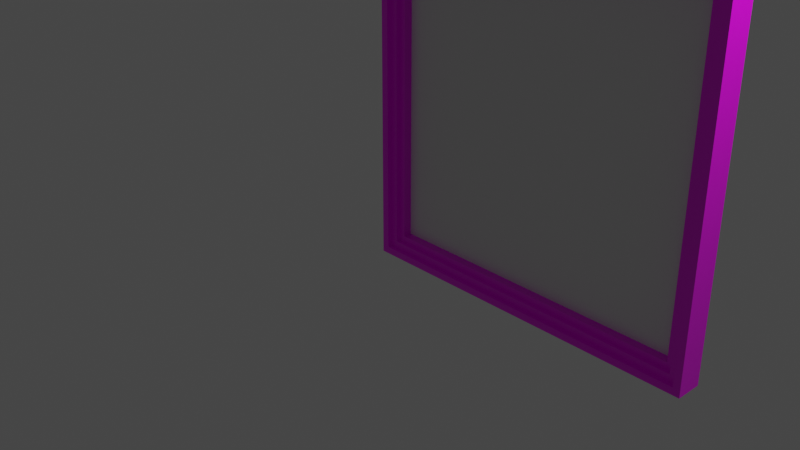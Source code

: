 # Source: multidecor_upscaled_embossed_quadratic_painting.blend  (saved by Blender 2.82.7; exported with 4.5.12 LTS)
import bpy
from mathutils import Matrix  # noqa: F401  (used for matrix-valued properties, if any)

bpy.ops.wm.read_factory_settings(use_empty=True)
scene = bpy.context.scene
scene.name = 'Scene'

# ---- collections
col_collection = bpy.data.collections.new('Collection'); scene.collection.children.link(col_collection)

# ---- images (referenced by path relative to the original .blend; pixels are not part of the script)
import os
ASSET_DIR = os.environ.get("B2B_ASSET_DIR", "")  # directory of the original .blend (textures are referenced by path, not embedded)
HERE = os.path.dirname(os.path.abspath(__file__))  # packed textures are extracted next to this script under _unpacked/

def load_image(name, relpath, width, height, colorspace="sRGB"):
    """Load a texture the original file referenced (path relative to the .blend, or extracted next to this script)."""
    p = next((c for c in (os.path.join(HERE, relpath), os.path.join(ASSET_DIR, relpath)) if relpath and os.path.exists(c)), "")
    if p:
        img = bpy.data.images.load(p, check_existing=True)
        img.name = name
    else:  # same state as the original file: an image datablock whose file is absent (Cycles renders it pink)
        img = bpy.data.images.new(name, width, height)
        img.source = "FILE"
        img.filepath = "//" + (relpath or name)
    img.colorspace_settings.name = colorspace
    return img
img_multidecor_wood_png = load_image('multidecor_wood.png', 'multidecor_wood.png', 1024, 1024, 'sRGB')

# ---- materials (node trees are filled in below, after node groups)
mat_material = bpy.data.materials.new('Material')
mat_material.alpha_threshold = 0.0
mat_material.use_transparent_shadow = False
mat_material.line_color = (0.0, 0.0, 0.0, 1.0)
mat_material_001 = bpy.data.materials.new('Material.001')
mat_material_001.use_transparent_shadow = False

# ---- material node trees
mat_material.use_nodes = True; mat_material.node_tree.nodes.clear()
_N = mat_material.node_tree.nodes; _L = mat_material.node_tree.links
n0 = _N.new('ShaderNodeOutputMaterial'); n0.name = 'Material Output'; n0.location = (300, 300)
n1 = _N.new('ShaderNodeBsdfPrincipled'); n1.name = 'Principled BSDF'; n1.location = (10, 300)
n1.distribution = 'GGX'
n1.subsurface_method = 'BURLEY'
n1.inputs[2].default_value = 0.4
n1.inputs[3].default_value = 1.45
n1.inputs[27].default_value = (0.0, 0.0, 0.0, 1.0)
n1.inputs[28].default_value = 1.0
n2 = _N.new('ShaderNodeTexImage'); n2.name = 'Image Texture'; n2.location = (-280, 280)
n2.image = img_multidecor_wood_png
n2.interpolation = 'Closest'
_L.new(n1.outputs[0], n0.inputs[0])
_L.new(n2.outputs[0], n1.inputs[0])
n0.is_active_output = True
mat_material_001.use_nodes = True; mat_material_001.node_tree.nodes.clear()
_N = mat_material_001.node_tree.nodes; _L = mat_material_001.node_tree.links
n0 = _N.new('ShaderNodeOutputMaterial'); n0.name = 'Material Output'; n0.location = (300, 300)
n1 = _N.new('ShaderNodeBsdfPrincipled'); n1.name = 'Principled BSDF'; n1.location = (10, 300)
n1.distribution = 'GGX'
n1.subsurface_method = 'BURLEY'
n1.inputs[3].default_value = 1.45
n1.inputs[27].default_value = (0.0, 0.0, 0.0, 1.0)
n1.inputs[28].default_value = 1.0
_L.new(n1.outputs[0], n0.inputs[0])
n0.is_active_output = True

# ---- world
world_world = bpy.data.worlds.new('World'); scene.world = world_world
world_world.use_nodes = True; world_world.node_tree.nodes.clear()
_N = world_world.node_tree.nodes; _L = world_world.node_tree.links
n0 = _N.new('ShaderNodeOutputWorld'); n0.name = 'World Output'; n0.location = (300, 300)
n1 = _N.new('ShaderNodeBackground'); n1.name = 'Background'; n1.location = (10, 300)
n1.inputs[0].default_value = (0.05088, 0.05088, 0.05088, 1.0)
_L.new(n1.outputs[0], n0.inputs[0])
n0.is_active_output = True
world_world.color = (0.05088, 0.05088, 0.05088)
world_world.use_sun_shadow = False
world_world.sun_shadow_jitter_overblur = 0.0

# ---- cameras
cam_camera = bpy.data.cameras.new('Camera')
cam_camera.clip_end = 100.0
cam_camera.ortho_scale = 7.314

# ---- lights
light_light = bpy.data.lights.new('Light', 'POINT')
light_light.transmission_factor = 0.0
light_light.energy = 1000.0
light_light.shadow_soft_size = 0.1
light_light.shadow_maximum_resolution = 0.006
light_light.use_absolute_resolution = True

# ---- meshes
me_cube = bpy.data.meshes.new('Cube')
me_cube.from_pydata([(1.0, -0.8, 3.0), (1.0, -0.8, -1.0), (1.0, -1.0, 3.0), (1.0, -1.0, -1.0), (-3.0, -0.8, 3.0), (-3.0, -0.8, -1.0), (-3.0, -1.0, 3.0), (-3.0, -1.0, -1.0), (0.765, -0.8, -0.765), (-2.765, -0.8, -0.765), (0.765, -0.8, 2.765), (-2.765, -0.8, 2.765), (0.765, -0.9, -0.765), (-2.765, -0.9, -0.765), (0.765, -0.9, 2.765), (-2.765, -0.9, 2.765), (0.8384, -0.8, -0.8384), (0.8384, -0.8, 2.838), (-2.838, -0.8, 2.838), (-2.838, -0.8, -0.8384), (1.0, -0.75, -1.0), (-3.0, -0.75, -1.0), (1.0, -0.75, 3.0), (-3.0, -0.75, 3.0), (0.8384, -0.75, 2.838), (-2.838, -0.75, -0.8384), (0.8384, -0.75, -0.8384), (-2.838, -0.75, 2.838), (0.9192, -0.75, 2.919), (-2.919, -0.75, -0.9192), (0.9192, -0.75, -0.9192), (-2.919, -0.75, 2.919), (1.0, -0.695, -1.0), (-3.0, -0.695, -1.0), (1.0, -0.695, 3.0), (-3.0, -0.695, 3.0), (0.9192, -0.695, 2.919), (-2.919, -0.695, -0.9192), (0.9192, -0.695, -0.9192), (-2.919, -0.695, 2.919)], [], [(0, 4, 6, 2), (3, 2, 6, 7), (7, 6, 4, 5), (5, 1, 3, 7), (1, 0, 2, 3), (17, 16, 8, 10), (10, 8, 12, 14), (19, 18, 11, 9), (16, 19, 9, 8), (18, 17, 10, 11), (13, 15, 14, 12), (9, 11, 15, 13), (8, 9, 13, 12), (11, 10, 14, 15), (0, 1, 20, 22), (16, 17, 24, 26), (4, 0, 22, 23), (17, 18, 27, 24), (31, 28, 24, 27), (30, 29, 25, 26), (29, 31, 27, 25), (28, 30, 26, 24), (19, 16, 26, 25), (5, 4, 23, 21), (18, 19, 25, 27), (1, 5, 21, 20), (30, 28, 36, 38), (20, 21, 33, 32), (29, 30, 38, 37), (21, 23, 35, 33), (34, 32, 38, 36), (33, 35, 39, 37), (32, 33, 37, 38), (35, 34, 36, 39), (23, 22, 34, 35), (28, 31, 39, 36), (22, 20, 32, 34), (31, 29, 37, 39)])
me_cube.polygons.foreach_set('material_index', [0, 0, 0, 0, 0, 0, 0, 0, 0, 0, 1, 0, 0, 0, 0, 0, 0, 0, 0, 0, 0, 0, 0, 0, 0, 0, 0, 0, 0, 0, 0, 0, 0, 0, 0, 0, 0, 0])
_uv = me_cube.uv_layers.new(name='UVMap')
_uv.uv.foreach_set('vector', [0.09241, 0.5486, 0.09241, 0.1339, 0.1339, 0.1339, 0.1339, 0.5486, 0.5486, 0.5486, 0.1339, 0.5486, 0.1339, 0.1339, 0.5486, 0.1339, 0.5486, 0.1339, 0.1339, 0.1339, 0.1339, 0.09241, 0.5486, 0.09241, 0.5901, 0.1339, 0.5901, 0.5486, 0.5486, 0.5486, 0.5486, 0.1339, 0.5486, 0.5901, 0.1339, 0.5901, 0.1339, 0.5486, 0.5486, 0.5486, 0.1674, 0.6671, 0.5151, 0.6671, 0.4999, 0.6823, 0.1826, 0.6823, 0.7033, 0.3177, 0.7033, 0.6349, 0.6826, 0.6349, 0.6826, 0.3177, 0.5151, 0.01535, 0.1674, 0.01535, 0.1826, 0.0001327, 0.4999, 0.0001324, 0.6671, 0.5151, 0.6671, 0.1674, 0.6823, 0.1826, 0.6823, 0.4999, 0.01535, 0.1674, 0.01535, 0.5151, 0.0001324, 0.4999, 0.0001324, 0.1826, 0.9999, 0.0001002, 0.9999, 0.9999, 9.996e-05, 0.9999, 9.999e-05, 9.996e-05, 0.7246, 0.6349, 0.7246, 0.3177, 0.7453, 0.3177, 0.7453, 0.6349, 0.7036, 0.6349, 0.7036, 0.3177, 0.7243, 0.3177, 0.7243, 0.6349, 0.3174, 0.7033, 0.0001324, 0.7033, 0.0001324, 0.6826, 0.3174, 0.6826, 0.1339, 0.5901, 0.5486, 0.5901, 0.5486, 0.6004, 0.1339, 0.6004, 0.5151, 0.6671, 0.1674, 0.6671, 0.1674, 0.6568, 0.5151, 0.6568, 0.09241, 0.1339, 0.09241, 0.5486, 0.08204, 0.5486, 0.08204, 0.1339, 0.01535, 0.5151, 0.01535, 0.1674, 0.02572, 0.1674, 0.02572, 0.5151, 0.04247, 0.1506, 0.04247, 0.5318, 0.02572, 0.5151, 0.02572, 0.1674, 0.64, 0.5318, 0.64, 0.1506, 0.6568, 0.1674, 0.6568, 0.5151, 0.5318, 0.04247, 0.1506, 0.04247, 0.1674, 0.02572, 0.5151, 0.02572, 0.1506, 0.64, 0.5318, 0.64, 0.5151, 0.6568, 0.1674, 0.6568, 0.6671, 0.1674, 0.6671, 0.5151, 0.6568, 0.5151, 0.6568, 0.1674, 0.5486, 0.09241, 0.1339, 0.09241, 0.1339, 0.08204, 0.5486, 0.08204, 0.1674, 0.01535, 0.5151, 0.01535, 0.5151, 0.02572, 0.1674, 0.02572, 0.5901, 0.5486, 0.5901, 0.1339, 0.6004, 0.1339, 0.6004, 0.5486, 0.5318, 0.64, 0.1506, 0.64, 0.1506, 0.6286, 0.5318, 0.6286, 0.6004, 0.5486, 0.6004, 0.1339, 0.6118, 0.1339, 0.6118, 0.5486, 0.64, 0.1506, 0.64, 0.5318, 0.6286, 0.5318, 0.6286, 0.1506, 0.5486, 0.08204, 0.1339, 0.08204, 0.1339, 0.07063, 0.5486, 0.07064, 0.1339, 0.6118, 0.5486, 0.6118, 0.5318, 0.6286, 0.1506, 0.6286, 0.5486, 0.07064, 0.1339, 0.07063, 0.1506, 0.05388, 0.5318, 0.05388, 0.6118, 0.5486, 0.6118, 0.1339, 0.6286, 0.1506, 0.6286, 0.5318, 0.07064, 0.1339, 0.07063, 0.5486, 0.05388, 0.5318, 0.05388, 0.1506, 0.08204, 0.1339, 0.08204, 0.5486, 0.07063, 0.5486, 0.07064, 0.1339, 0.04247, 0.5318, 0.04247, 0.1506, 0.05388, 0.1506, 0.05388, 0.5318, 0.1339, 0.6004, 0.5486, 0.6004, 0.5486, 0.6118, 0.1339, 0.6118, 0.1506, 0.04247, 0.5318, 0.04247, 0.5318, 0.05388, 0.1506, 0.05388])
me_cube.materials.append(mat_material)
me_cube.materials.append(mat_material_001)
me_cube.use_remesh_preserve_volume = False
me_cube.use_remesh_preserve_attributes = False
me_cube.use_mirror_vertex_groups = False
me_cube.update()

# ---- objects
ob_cube = bpy.data.objects.new('Cube', me_cube)
ob_light = bpy.data.objects.new('Light', light_light)
ob_camera = bpy.data.objects.new('Camera', cam_camera)

# ---- transforms, parenting, visibility, modifiers, constraints
ob_cube.location = (0.0, 0.0, 0.0)
ob_cube.rotation_euler = (0.0, -0.0, 3.142)
ob_cube.lock_rotations_4d = False
ob_cube.empty_display_type = 'ARROWS'
ob_cube.lineart.crease_threshold = 0.0
ob_light.location = (4.076, 1.005, 5.904)
ob_light.rotation_euler = (0.6503, 0.05522, 1.866)
ob_light.lock_rotations_4d = False
ob_light.empty_display_type = 'ARROWS'
ob_light.color = (0.0, 0.0, 0.0, 0.0)
ob_light.lineart.crease_threshold = 0.0
ob_camera.location = (7.359, -6.926, 4.958)
ob_camera.rotation_euler = (1.109, 0.0, 0.8149)
ob_camera.lock_rotations_4d = False
ob_camera.empty_display_type = 'ARROWS'
ob_camera.color = (0.0, 0.0, 0.0, 0.0)
ob_camera.display_type = 'WIRE'
ob_camera.lineart.crease_threshold = 0.0

# ---- collection membership
col_collection.objects.link(ob_cube)
col_collection.objects.link(ob_light)
col_collection.objects.link(ob_camera)

# ---- scene / render settings (as saved in the file)
scene.camera = ob_camera
scene.frame_start = 1; scene.frame_end = 250; scene.frame_set(1)
scene.render.engine = 'BLENDER_EEVEE_NEXT'
scene.cycles.use_denoising = False
scene.cycles.samples = 128
scene.cycles.sampling_pattern = 'TABULATED_SOBOL'
scene.cycles.use_adaptive_sampling = False
scene.cycles.use_light_tree = False
scene.view_settings.view_transform = 'Filmic'
bpy.context.view_layer.update()
